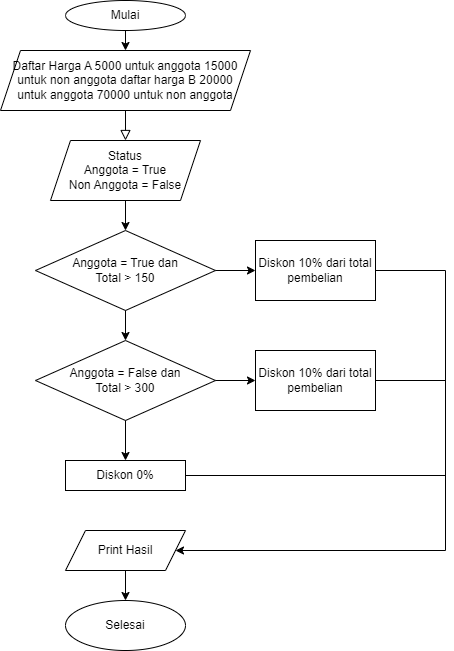

The diagram above was exported from draw.io. Its source (the exported page's mxGraphModel, read from the mxfile embedded in the PNG):
<mxGraphModel dx="794" dy="510" grid="1" gridSize="10" guides="1" tooltips="1" connect="1" arrows="1" fold="1" page="1" pageScale="1" pageWidth="827" pageHeight="1169" math="0" shadow="0">
  <root>
    <mxCell id="WIyWlLk6GJQsqaUBKTNV-0" />
    <mxCell id="WIyWlLk6GJQsqaUBKTNV-1" parent="WIyWlLk6GJQsqaUBKTNV-0" />
    <mxCell id="WIyWlLk6GJQsqaUBKTNV-2" value="" style="rounded=0;html=1;jettySize=auto;orthogonalLoop=1;fontSize=11;endArrow=block;endFill=0;endSize=8;strokeWidth=1;shadow=0;labelBackgroundColor=none;edgeStyle=orthogonalEdgeStyle;entryX=0.5;entryY=0;entryDx=0;entryDy=0;exitX=0.5;exitY=1;exitDx=0;exitDy=0;" parent="WIyWlLk6GJQsqaUBKTNV-1" source="5Cg98Z_ncuFYyP7vEa3e-2" target="5Cg98Z_ncuFYyP7vEa3e-6" edge="1">
      <mxGeometry relative="1" as="geometry">
        <mxPoint x="220" y="130" as="sourcePoint" />
        <mxPoint x="220" y="170" as="targetPoint" />
      </mxGeometry>
    </mxCell>
    <mxCell id="5Cg98Z_ncuFYyP7vEa3e-1" value="Mulai" style="ellipse;whiteSpace=wrap;html=1;" parent="WIyWlLk6GJQsqaUBKTNV-1" vertex="1">
      <mxGeometry x="180" y="10" width="120" height="30" as="geometry" />
    </mxCell>
    <mxCell id="5Cg98Z_ncuFYyP7vEa3e-2" value="Daftar Harga A 5000 untuk anggota 15000 untuk non anggota daftar harga B 20000 untuk anggota 70000 untuk non anggota" style="shape=parallelogram;perimeter=parallelogramPerimeter;whiteSpace=wrap;html=1;fixedSize=1;" parent="WIyWlLk6GJQsqaUBKTNV-1" vertex="1">
      <mxGeometry x="115" y="60" width="250" height="60" as="geometry" />
    </mxCell>
    <mxCell id="5Cg98Z_ncuFYyP7vEa3e-3" style="edgeStyle=orthogonalEdgeStyle;rounded=0;orthogonalLoop=1;jettySize=auto;html=1;exitX=0.5;exitY=1;exitDx=0;exitDy=0;" parent="WIyWlLk6GJQsqaUBKTNV-1" source="5Cg98Z_ncuFYyP7vEa3e-2" target="5Cg98Z_ncuFYyP7vEa3e-2" edge="1">
      <mxGeometry relative="1" as="geometry" />
    </mxCell>
    <mxCell id="5Cg98Z_ncuFYyP7vEa3e-5" value="" style="endArrow=classic;html=1;rounded=0;exitX=0.5;exitY=1;exitDx=0;exitDy=0;" parent="WIyWlLk6GJQsqaUBKTNV-1" source="5Cg98Z_ncuFYyP7vEa3e-1" target="5Cg98Z_ncuFYyP7vEa3e-2" edge="1">
      <mxGeometry width="50" height="50" relative="1" as="geometry">
        <mxPoint x="420" y="340" as="sourcePoint" />
        <mxPoint x="470" y="290" as="targetPoint" />
      </mxGeometry>
    </mxCell>
    <mxCell id="5Cg98Z_ncuFYyP7vEa3e-6" value="Status&lt;br&gt;Anggota = True&lt;br&gt;Non Anggota = False" style="shape=parallelogram;perimeter=parallelogramPerimeter;whiteSpace=wrap;html=1;fixedSize=1;" parent="WIyWlLk6GJQsqaUBKTNV-1" vertex="1">
      <mxGeometry x="165" y="150" width="150" height="60" as="geometry" />
    </mxCell>
    <mxCell id="5Cg98Z_ncuFYyP7vEa3e-8" value="Anggota = True dan&lt;br&gt;Total &amp;gt; 150" style="rhombus;whiteSpace=wrap;html=1;" parent="WIyWlLk6GJQsqaUBKTNV-1" vertex="1">
      <mxGeometry x="150" y="240" width="180" height="80" as="geometry" />
    </mxCell>
    <mxCell id="H2EDRALvNHfsINPGMpRQ-0" value="" style="endArrow=classic;html=1;rounded=0;exitX=0.5;exitY=1;exitDx=0;exitDy=0;" edge="1" parent="WIyWlLk6GJQsqaUBKTNV-1" source="5Cg98Z_ncuFYyP7vEa3e-6" target="5Cg98Z_ncuFYyP7vEa3e-8">
      <mxGeometry width="50" height="50" relative="1" as="geometry">
        <mxPoint x="90" y="260" as="sourcePoint" />
        <mxPoint x="140" y="210" as="targetPoint" />
      </mxGeometry>
    </mxCell>
    <mxCell id="H2EDRALvNHfsINPGMpRQ-1" value="Anggota = False dan&lt;br&gt;Total &amp;gt; 300" style="rhombus;whiteSpace=wrap;html=1;" vertex="1" parent="WIyWlLk6GJQsqaUBKTNV-1">
      <mxGeometry x="150" y="350" width="180" height="80" as="geometry" />
    </mxCell>
    <mxCell id="H2EDRALvNHfsINPGMpRQ-2" value="" style="endArrow=classic;html=1;rounded=0;exitX=0.5;exitY=1;exitDx=0;exitDy=0;entryX=0.5;entryY=0;entryDx=0;entryDy=0;" edge="1" parent="WIyWlLk6GJQsqaUBKTNV-1" source="5Cg98Z_ncuFYyP7vEa3e-8" target="H2EDRALvNHfsINPGMpRQ-1">
      <mxGeometry width="50" height="50" relative="1" as="geometry">
        <mxPoint x="70" y="360" as="sourcePoint" />
        <mxPoint x="120" y="310" as="targetPoint" />
      </mxGeometry>
    </mxCell>
    <mxCell id="H2EDRALvNHfsINPGMpRQ-3" value="" style="endArrow=classic;html=1;rounded=0;exitX=0.5;exitY=1;exitDx=0;exitDy=0;entryX=0.5;entryY=0;entryDx=0;entryDy=0;" edge="1" parent="WIyWlLk6GJQsqaUBKTNV-1" source="H2EDRALvNHfsINPGMpRQ-1" target="H2EDRALvNHfsINPGMpRQ-4">
      <mxGeometry width="50" height="50" relative="1" as="geometry">
        <mxPoint x="200" y="500" as="sourcePoint" />
        <mxPoint x="240" y="460" as="targetPoint" />
      </mxGeometry>
    </mxCell>
    <mxCell id="H2EDRALvNHfsINPGMpRQ-4" value="Diskon 0%" style="rounded=0;whiteSpace=wrap;html=1;" vertex="1" parent="WIyWlLk6GJQsqaUBKTNV-1">
      <mxGeometry x="180" y="470" width="120" height="30" as="geometry" />
    </mxCell>
    <mxCell id="H2EDRALvNHfsINPGMpRQ-6" value="Diskon 10% dari total pembelian" style="rounded=0;whiteSpace=wrap;html=1;" vertex="1" parent="WIyWlLk6GJQsqaUBKTNV-1">
      <mxGeometry x="370" y="250" width="120" height="60" as="geometry" />
    </mxCell>
    <mxCell id="H2EDRALvNHfsINPGMpRQ-7" value="" style="endArrow=classic;html=1;rounded=0;exitX=1;exitY=0.5;exitDx=0;exitDy=0;entryX=0;entryY=0.5;entryDx=0;entryDy=0;" edge="1" parent="WIyWlLk6GJQsqaUBKTNV-1" source="5Cg98Z_ncuFYyP7vEa3e-8" target="H2EDRALvNHfsINPGMpRQ-6">
      <mxGeometry width="50" height="50" relative="1" as="geometry">
        <mxPoint x="310" y="360" as="sourcePoint" />
        <mxPoint x="360" y="310" as="targetPoint" />
      </mxGeometry>
    </mxCell>
    <mxCell id="H2EDRALvNHfsINPGMpRQ-8" value="Diskon 10% dari total pembelian" style="rounded=0;whiteSpace=wrap;html=1;" vertex="1" parent="WIyWlLk6GJQsqaUBKTNV-1">
      <mxGeometry x="370" y="360" width="120" height="60" as="geometry" />
    </mxCell>
    <mxCell id="H2EDRALvNHfsINPGMpRQ-9" value="" style="endArrow=classic;html=1;rounded=0;exitX=1;exitY=0.5;exitDx=0;exitDy=0;entryX=0;entryY=0.5;entryDx=0;entryDy=0;" edge="1" parent="WIyWlLk6GJQsqaUBKTNV-1" source="H2EDRALvNHfsINPGMpRQ-1" target="H2EDRALvNHfsINPGMpRQ-8">
      <mxGeometry width="50" height="50" relative="1" as="geometry">
        <mxPoint x="310" y="460" as="sourcePoint" />
        <mxPoint x="360" y="410" as="targetPoint" />
      </mxGeometry>
    </mxCell>
    <mxCell id="H2EDRALvNHfsINPGMpRQ-10" value="Print Hasil" style="shape=parallelogram;perimeter=parallelogramPerimeter;whiteSpace=wrap;html=1;fixedSize=1;" vertex="1" parent="WIyWlLk6GJQsqaUBKTNV-1">
      <mxGeometry x="180" y="540" width="120" height="40" as="geometry" />
    </mxCell>
    <mxCell id="H2EDRALvNHfsINPGMpRQ-11" value="Selesai" style="ellipse;whiteSpace=wrap;html=1;" vertex="1" parent="WIyWlLk6GJQsqaUBKTNV-1">
      <mxGeometry x="180" y="610" width="120" height="50" as="geometry" />
    </mxCell>
    <mxCell id="H2EDRALvNHfsINPGMpRQ-12" value="" style="endArrow=classic;html=1;rounded=0;exitX=0.5;exitY=1;exitDx=0;exitDy=0;entryX=0.5;entryY=0;entryDx=0;entryDy=0;" edge="1" parent="WIyWlLk6GJQsqaUBKTNV-1" source="H2EDRALvNHfsINPGMpRQ-10" target="H2EDRALvNHfsINPGMpRQ-11">
      <mxGeometry width="50" height="50" relative="1" as="geometry">
        <mxPoint x="380" y="510" as="sourcePoint" />
        <mxPoint x="430" y="460" as="targetPoint" />
      </mxGeometry>
    </mxCell>
    <mxCell id="H2EDRALvNHfsINPGMpRQ-13" value="" style="endArrow=none;html=1;rounded=0;exitX=1;exitY=0.5;exitDx=0;exitDy=0;" edge="1" parent="WIyWlLk6GJQsqaUBKTNV-1" source="H2EDRALvNHfsINPGMpRQ-6">
      <mxGeometry width="50" height="50" relative="1" as="geometry">
        <mxPoint x="530" y="300" as="sourcePoint" />
        <mxPoint x="560" y="560" as="targetPoint" />
        <Array as="points">
          <mxPoint x="560" y="280" />
        </Array>
      </mxGeometry>
    </mxCell>
    <mxCell id="H2EDRALvNHfsINPGMpRQ-14" value="" style="endArrow=none;html=1;rounded=0;exitX=1;exitY=0.5;exitDx=0;exitDy=0;" edge="1" parent="WIyWlLk6GJQsqaUBKTNV-1" source="H2EDRALvNHfsINPGMpRQ-8">
      <mxGeometry width="50" height="50" relative="1" as="geometry">
        <mxPoint x="500" y="420" as="sourcePoint" />
        <mxPoint x="560" y="390" as="targetPoint" />
      </mxGeometry>
    </mxCell>
    <mxCell id="H2EDRALvNHfsINPGMpRQ-15" value="" style="endArrow=none;html=1;rounded=0;exitX=1;exitY=0.5;exitDx=0;exitDy=0;" edge="1" parent="WIyWlLk6GJQsqaUBKTNV-1" source="H2EDRALvNHfsINPGMpRQ-4">
      <mxGeometry width="50" height="50" relative="1" as="geometry">
        <mxPoint x="440" y="520" as="sourcePoint" />
        <mxPoint x="560" y="485" as="targetPoint" />
      </mxGeometry>
    </mxCell>
    <mxCell id="H2EDRALvNHfsINPGMpRQ-16" value="" style="endArrow=classic;html=1;rounded=0;entryX=1;entryY=0.5;entryDx=0;entryDy=0;" edge="1" parent="WIyWlLk6GJQsqaUBKTNV-1" target="H2EDRALvNHfsINPGMpRQ-10">
      <mxGeometry width="50" height="50" relative="1" as="geometry">
        <mxPoint x="560" y="560" as="sourcePoint" />
        <mxPoint x="430" y="460" as="targetPoint" />
      </mxGeometry>
    </mxCell>
  </root>
</mxGraphModel>